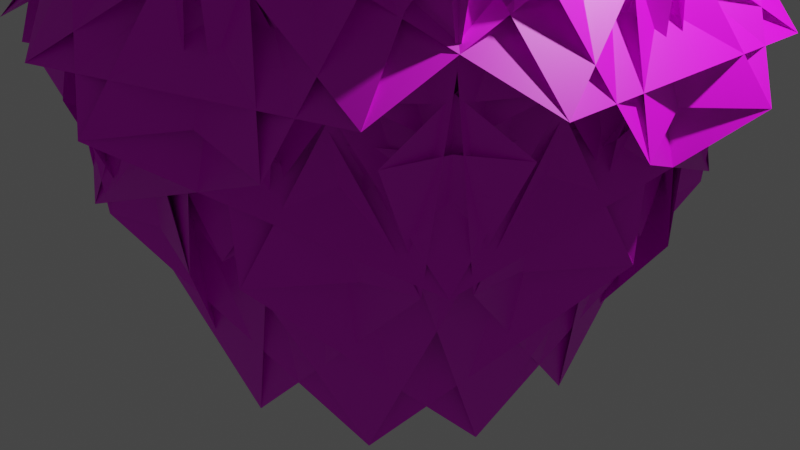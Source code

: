 # Source: grass.blend  (saved by Blender 2.80.45; exported with 4.5.12 LTS)
import bpy
from mathutils import Matrix  # noqa: F401  (used for matrix-valued properties, if any)

bpy.ops.wm.read_factory_settings(use_empty=True)
scene = bpy.context.scene
scene.name = 'Scene'

# ---- collections
col_collection = bpy.data.collections.new('Collection'); scene.collection.children.link(col_collection)

# ---- images (referenced by path relative to the original .blend; pixels are not part of the script)
import os
ASSET_DIR = os.environ.get("B2B_ASSET_DIR", "")  # directory of the original .blend (textures are referenced by path, not embedded)
HERE = os.path.dirname(os.path.abspath(__file__))  # packed textures are extracted next to this script under _unpacked/

def load_image(name, relpath, width, height, colorspace="sRGB"):
    """Load a texture the original file referenced (path relative to the .blend, or extracted next to this script)."""
    p = next((c for c in (os.path.join(HERE, relpath), os.path.join(ASSET_DIR, relpath)) if relpath and os.path.exists(c)), "")
    if p:
        img = bpy.data.images.load(p, check_existing=True)
        img.name = name
    else:  # same state as the original file: an image datablock whose file is absent (Cycles renders it pink)
        img = bpy.data.images.new(name, width, height)
        img.source = "FILE"
        img.filepath = "//" + (relpath or name)
    img.colorspace_settings.name = colorspace
    return img
img_tree_png = load_image('tree.png', 'tree.png', 1024, 1024, 'sRGB')

# ---- materials (node trees are filled in below, after node groups)
mat_material_001 = bpy.data.materials.new('Material.001')
mat_material_001.use_transparent_shadow = False
mat_material_001.roughness = 0.25

# ---- material node trees
mat_material_001.use_nodes = True; mat_material_001.node_tree.nodes.clear()
_N = mat_material_001.node_tree.nodes; _L = mat_material_001.node_tree.links
n0 = _N.new('ShaderNodeOutputMaterial'); n0.name = 'Material Output'; n0.location = (300, 300)
n1 = _N.new('ShaderNodeBsdfPrincipled'); n1.name = 'Principled BSDF'; n1.location = (10, 300)
n1.distribution = 'GGX'
n1.subsurface_method = 'BURLEY'
n1.inputs[3].default_value = 1.45
n2 = _N.new('ShaderNodeTexImage'); n2.name = 'Image Texture'; n2.location = (-280, 280)
n2.image = img_tree_png
_L.new(n1.outputs[0], n0.inputs[0])
_L.new(n2.outputs[0], n1.inputs[0])
n0.is_active_output = True

# ---- world
world_world = bpy.data.worlds.new('World'); scene.world = world_world
world_world.use_nodes = True; world_world.node_tree.nodes.clear()
_N = world_world.node_tree.nodes; _L = world_world.node_tree.links
n0 = _N.new('ShaderNodeOutputWorld'); n0.name = 'World Output'; n0.location = (300, 300)
n1 = _N.new('ShaderNodeBackground'); n1.name = 'Background'; n1.location = (10, 300)
n1.inputs[0].default_value = (0.05088, 0.05088, 0.05088, 1.0)
_L.new(n1.outputs[0], n0.inputs[0])
n0.is_active_output = True
world_world.color = (0.05088, 0.05088, 0.05088)
world_world.use_sun_shadow = False
world_world.sun_shadow_jitter_overblur = 0.0

# ---- cameras
cam_camera = bpy.data.cameras.new('Camera')
cam_camera.clip_end = 100.0
cam_camera.ortho_scale = 7.314
cam_camera.dof.focus_distance = 0.0
cam_camera.dof.aperture_fstop = 128.0

# ---- lights
light_light = bpy.data.lights.new('Light', 'POINT')
light_light.transmission_factor = 0.0
light_light.cutoff_distance = 30.0
light_light.energy = 1000.0
light_light.shadow_buffer_clip_start = 1.001
light_light.shadow_soft_size = 0.1
light_light.shadow_maximum_resolution = 0.006
light_light.use_absolute_resolution = True

# ---- meshes
me_icosphere = bpy.data.meshes.new('Icosphere')
me_icosphere.from_pydata([(-2.274e-13, 4.441e-16, -0.6748), (-0.1625, -0.5, -0.6576), (0.4253, -0.309, -0.6576), (0.4253, 0.309, -0.6576), (-0.5257, 4.441e-16, -0.6576), (-0.1625, 0.5, -0.6576), (1.046, 0.208, -0.1137), (0.8115, -0.5896, 0.5615), (0.1255, -1.059, -0.1137), (0.264, -0.1918, -0.6827), (0.5211, -0.9307, -0.1137), (-0.31, -0.954, 0.5615), (-0.9686, -0.4467, -0.1137), (-0.1008, -0.3103, -0.6827), (-0.7241, -0.7832, -0.1137), (-1.003, -5.96e-08, 0.5615), (-0.7241, 0.7832, -0.1137), (-0.3263, 4.031e-09, -0.6827), (-0.9686, 0.4467, -0.1137), (-0.31, 0.954, 0.5615), (0.5211, 0.9307, -0.1137), (-0.1008, 0.3103, -0.6827), (0.1255, 1.059, -0.1137), (0.8115, 0.5896, 0.5615), (1.046, -0.208, -0.1137), (0.264, 0.1918, -0.6827), (0.3128, -0.9626, -0.4821), (1.028, -0.4431, 0.06415), (0.5859, -0.122, 0.948), (-0.4023, -0.4431, 0.948), (-0.571, -0.9626, 0.06415), (-0.8188, -0.5949, -0.4821), (-0.1038, -1.114, 0.06415), (0.06501, -0.5949, 0.948), (-0.5457, 0.2457, 0.948), (-1.092, 0.2457, 0.06415), (-0.8188, 0.5949, -0.4821), (-1.092, -0.2457, 0.06415), (-0.5457, -0.2457, 0.948), (0.06501, 0.5949, 0.948), (-0.1038, 1.114, 0.06415), (0.3128, 0.9626, -0.4821), (-0.571, 0.9626, 0.06415), (-0.4023, 0.4431, 0.948), (0.5859, 0.122, 0.948), (1.028, 0.4431, 0.06415), (1.012, -5.96e-08, -0.4821), (0.739, 0.8405, 0.06415), (0.2971, 0.5195, 0.948), (0.2971, -0.5195, 0.948), (0.739, -0.8405, 0.06415), (0.715, 0.5195, 0.6897), (-0.2731, 0.8406, 0.6897), (-0.8838, 0.0, 0.6897), (-0.2731, -0.8406, 0.6897), (0.715, -0.5195, 0.6897), (0.09539, -0.2936, -0.6678), (1.027, -0.5049, -0.09596), (0.3221, -0.9914, 0.5643), (-0.5341, -1.012, -0.09596), (0.3087, -4.47e-08, -0.6678), (0.7976, 0.8207, -0.09596), (1.042, -5.96e-08, 0.5643), (0.7976, -0.8207, -0.09596), (-0.2497, -0.1814, -0.6678), (-0.1628, -1.133, -0.09596), (-0.8433, -0.6127, 0.5643), (-1.128, 0.1952, -0.09596), (-0.2497, 0.1814, -0.6678), (-1.128, -0.1952, -0.09596), (-0.8433, 0.6127, 0.5643), (-0.1628, 1.133, -0.09596), (0.09539, 0.2936, -0.6678), (-0.5341, 1.012, -0.09596), (0.3221, 0.9914, 0.5643), (1.027, 0.5049, -0.09596), (0.6011, -0.2161, -1.309), (0.8664, 0.5418, -0.5228), (0.8845, 0.6962, 0.5254), (0.6114, -0.1444, 1.072), (0.3315, -0.9928, 0.5202), (0.4062, -0.9758, -0.5274), (0.8845, -0.6962, 0.5254), (0.8664, -0.5418, -0.5228), (0.6011, 0.2161, -1.309), (0.4062, 0.9758, -0.5274), (0.3315, 0.9928, 0.5202), (0.6114, 0.1444, 1.072), (-0.01975, -0.6384, -1.309), (0.783, -0.6566, -0.5228), (0.9354, -0.6261, 0.5254), (0.05162, -0.6261, 1.072), (-0.8417, -0.622, 0.5202), (-0.8025, -0.6878, -0.5274), (-0.3888, -1.056, 0.5254), (-0.2475, -0.9914, -0.5228), (0.3913, -0.5049, -1.309), (1.054, -0.08476, -0.5274), (1.047, -0.008466, 0.5202), (0.3262, -0.5369, 1.072), (-0.6133, -0.1785, -1.309), (-0.3825, -0.9476, -0.5228), (-0.3064, -1.083, 0.5254), (-0.5795, -0.2426, 1.072), (-0.8517, 0.6083, 0.5202), (-0.9022, 0.5507, -0.5274), (-1.125, 0.04331, 0.5254), (-1.019, -0.07094, -0.5228), (-0.3593, -0.5281, -1.309), (0.245, -1.028, -0.5274), (0.3154, -0.998, 0.5202), (-0.4098, -0.4762, 1.072), (-0.3593, 0.5281, -1.309), (-1.019, 0.07094, -0.5228), (-1.125, -0.04331, 0.5254), (-0.4098, 0.4762, 1.072), (0.3154, 0.998, 0.5202), (0.245, 1.028, -0.5274), (-0.3064, 1.083, 0.5254), (-0.3825, 0.9476, -0.5228), (-0.6133, 0.1785, -1.309), (-0.9022, -0.5507, -0.5274), (-0.8517, -0.6083, 0.5202), (-0.5795, 0.2426, 1.072), (0.3913, 0.5049, -1.309), (-0.2475, 0.9914, -0.5228), (-0.3888, 1.056, 0.5254), (0.3262, 0.5369, 1.072), (1.047, 0.008467, 0.5202), (1.054, 0.08476, -0.5274), (0.9354, 0.6261, 0.5254), (0.783, 0.6566, -0.5228), (-0.01975, 0.6384, -1.309), (-0.8025, 0.6878, -0.5274), (-0.8417, 0.622, 0.5202), (0.05162, 0.6261, 1.072), (0.1, -1.233, -0.1127), (0.849, -0.6168, -0.5147), (1.204, 0.2859, -0.1127), (0.7617, 0.6069, 0.7711), (0.007198, -0.005227, 1.169), (-0.3419, -0.912, 0.7711), (-1.142, -0.4762, -0.1127), (-0.3243, -0.998, -0.5147), (0.6438, -1.056, -0.1127), (0.8126, -0.5369, 0.7711), (-0.002747, -0.008455, 1.169), (-0.973, 0.04332, 0.7711), (-0.8057, 0.9387, -0.1127), (-1.049, -2.98e-08, -0.5147), (-0.8057, -0.9387, -0.1127), (-0.2595, -0.9387, 0.7711), (-0.008888, -5.96e-08, 1.169), (-0.2595, 0.9387, 0.7711), (0.6438, 1.056, -0.1127), (-0.3243, 0.998, -0.5147), (-1.142, 0.4762, -0.1127), (-0.973, -0.04332, 0.7711), (-0.002747, 0.008455, 1.169), (0.8126, 0.5369, 0.7711), (1.204, -0.2859, -0.1127), (0.849, 0.6168, -0.5147), (0.1, 1.233, -0.1127), (-0.3419, 0.912, 0.7711), (0.007198, 0.005227, 1.169), (0.7617, -0.6069, 0.7711), (0.8425, -0.912, 0.03907), (1.042, -0.00523, 0.5291), (0.349, 0.6069, 1.026), (-0.6391, 0.2859, 1.026), (-0.8401, -0.6168, 0.5291), (-0.1456, -1.233, 0.03907), (-0.4694, -0.5195, 1.026), (0.327, -0.9895, 0.5291), (1.128, -0.5195, 0.03907), (1.128, 0.5195, 0.03907), (0.327, 0.9895, 0.5291), (-0.4694, 0.5195, 1.026), (-0.607, -1.083, 0.03907), (0.3171, -0.9928, 0.5291), (0.6851, -0.1444, 1.026), (0.0744, 0.6962, 1.026), (-0.8462, 0.6083, 0.5291), (-1.218, -0.2426, 0.03906), (-1.218, 0.2426, 0.03906), (-0.8462, -0.6083, 0.5291), (0.0744, -0.6962, 1.026), (0.6851, 0.1444, 1.026), (0.3171, 0.9928, 0.5291), (-0.607, 1.083, 0.03907), (-0.1456, 1.233, 0.03907), (-0.8401, 0.6168, 0.5291), (-0.6391, -0.2859, 1.026), (0.349, -0.6069, 1.026), (1.042, 0.00523, 0.5291), (0.8425, 0.912, 0.03907)], [], [(0, 2, 1), (6, 63, 76), (0, 1, 4), (0, 4, 5), (0, 5, 3), (7, 81, 97), (11, 93, 109), (15, 105, 121), (19, 117, 133), (23, 129, 85), (1, 56, 13), (4, 64, 17), (5, 68, 21), (60, 3, 25), (90, 94, 26), (145, 29, 171), (151, 34, 183), (157, 39, 189), (163, 44, 195), (168, 172, 55), (89, 58, 95), (78, 82, 46), (177, 193, 51), (176, 164, 194), (126, 130, 41), (192, 187, 52), (191, 158, 188), (114, 118, 36), (186, 181, 53), (185, 152, 182), (102, 106, 31), (180, 169, 54), (179, 146, 170), (87, 160, 47), (48, 165, 175), (110, 92, 143), (135, 154, 42), (43, 159, 190), (167, 140, 173), (123, 148, 37), (38, 153, 184), (134, 116, 155), (111, 142, 32), (33, 147, 178), (122, 104, 149), (99, 136, 27), (28, 141, 166), (86, 128, 161), (139, 49, 174), (127, 45, 162), (3, 5, 72), (18, 71, 112), (115, 40, 156), (5, 4, 68), (14, 67, 100), (103, 35, 150), (4, 1, 64), (10, 59, 88), (91, 30, 144), (1, 2, 56), (9, 2, 60), (79, 50, 138), (60, 2, 3), (3, 72, 25), (22, 75, 124), (98, 80, 137), (73, 20, 132), (5, 21, 72), (125, 74, 131), (69, 16, 120), (4, 17, 68), (113, 70, 119), (65, 12, 108), (61, 24, 84), (101, 66, 107), (2, 0, 3), (1, 13, 64), (77, 62, 83), (57, 8, 96), (6, 7, 8, 9), (10, 11, 12, 13), (14, 15, 16, 17), (18, 19, 20, 21), (22, 23, 24, 25), (26, 27, 28, 29, 30), (31, 32, 33, 34, 35), (36, 37, 38, 39, 40), (41, 42, 43, 44, 45), (46, 47, 48, 49, 50), (51, 52, 53, 54, 55), (56, 57, 58, 59), (60, 61, 62, 63), (64, 65, 66, 67), (68, 69, 70, 71), (72, 73, 74, 75), (76, 77, 78, 79, 80, 81), (82, 83, 84, 85, 86, 87), (88, 89, 90, 91, 92, 93), (94, 95, 96, 97, 98, 99), (100, 101, 102, 103, 104, 105), (106, 107, 108, 109, 110, 111), (112, 113, 114, 115, 116, 117), (118, 119, 120, 121, 122, 123), (124, 125, 126, 127, 128, 129), (130, 131, 132, 133, 134, 135), (136, 137, 138, 139, 140, 141), (142, 143, 144, 145, 146, 147), (148, 149, 150, 151, 152, 153), (154, 155, 156, 157, 158, 159), (160, 161, 162, 163, 164, 165), (166, 167, 168, 169, 170, 171), (172, 173, 174, 175, 176, 177), (178, 179, 180, 181, 182, 183), (184, 185, 186, 187, 188, 189), (190, 191, 192, 193, 194, 195), (59, 10, 13, 56), (63, 6, 9, 60), (67, 14, 17, 64), (71, 18, 21, 68), (75, 22, 25, 72), (81, 7, 6, 76), (87, 47, 46, 82), (93, 11, 10, 88), (99, 27, 26, 94), (105, 15, 14, 100), (111, 32, 31, 106), (117, 19, 18, 112), (123, 37, 36, 118), (129, 23, 22, 124), (135, 42, 41, 130), (141, 28, 27, 136), (147, 33, 32, 142), (153, 38, 37, 148), (159, 43, 42, 154), (165, 48, 47, 160), (171, 29, 28, 166), (177, 51, 55, 172), (183, 34, 33, 178), (189, 39, 38, 184), (195, 44, 43, 190), (8, 57, 56, 9), (24, 61, 60, 25), (12, 65, 64, 13), (16, 69, 68, 17), (20, 73, 72, 21), (50, 79, 78, 46), (23, 85, 84, 24), (30, 91, 90, 26), (7, 97, 96, 8), (35, 103, 102, 31), (11, 109, 108, 12), (40, 115, 114, 36), (15, 121, 120, 16), (45, 127, 126, 41), (19, 133, 132, 20), (49, 139, 138, 50), (29, 145, 144, 30), (34, 151, 150, 35), (39, 157, 156, 40), (44, 163, 162, 45), (54, 169, 168, 55), (48, 175, 174, 49), (53, 181, 180, 54), (52, 187, 186, 53), (51, 193, 192, 52), (176, 194, 193, 177), (175, 165, 164, 176), (194, 164, 163, 195), (191, 188, 187, 192), (190, 159, 158, 191), (188, 158, 157, 189), (185, 182, 181, 186), (184, 153, 152, 185), (182, 152, 151, 183), (179, 170, 169, 180), (178, 147, 146, 179), (170, 146, 145, 171), (167, 173, 172, 168), (166, 141, 140, 167), (173, 140, 139, 174), (86, 161, 160, 87), (85, 129, 128, 86), (161, 128, 127, 162), (134, 155, 154, 135), (133, 117, 116, 134), (155, 116, 115, 156), (122, 149, 148, 123), (121, 105, 104, 122), (149, 104, 103, 150), (110, 143, 142, 111), (109, 93, 92, 110), (143, 92, 91, 144), (98, 137, 136, 99), (97, 81, 80, 98), (137, 80, 79, 138), (125, 131, 130, 126), (124, 75, 74, 125), (131, 74, 73, 132), (113, 119, 118, 114), (112, 71, 70, 113), (119, 70, 69, 120), (101, 107, 106, 102), (100, 67, 66, 101), (107, 66, 65, 108), (89, 95, 94, 90), (88, 59, 58, 89), (95, 58, 57, 96), (77, 83, 82, 78), (76, 63, 62, 77), (83, 62, 61, 84), (2, 9, 56)])
_uv = me_icosphere.uv_layers.new(name='UVMap')
_uv.uv.foreach_set('vector', [0.8182, 0.0, 0.7727, 0.07873, 0.8636, 0.07873, 0.5938, 0.2228, 0.7717, 0.2228, 0.6827, 0.06872, 0.09091, 0.0, 0.04545, 0.07873, 0.1364, 0.07873, 0.2727, 0.0, 0.2273, 0.07873, 0.3182, 0.07873, 0.4545, 0.0, 0.4091, 0.07873, 0.5, 0.07873, 0.7273, 0.3085, 0.8083, 0.1682, 0.6463, 0.1682, 0.9091, 0.3085, 0.9901, 0.1682, 0.8281, 0.1682, 0.1818, 0.3085, 0.2628, 0.1682, 0.1008, 0.1682, 0.3636, 0.3085, 0.4446, 0.1682, 0.2826, 0.1682, 0.5455, 0.3085, 0.6265, 0.1682, 0.4645, 0.1682, 0.8636, 0.07873, 0.806, 0.03632, 0.839, 0.03614, 0.1364, 0.07873, 0.07878, 0.03632, 0.1118, 0.03614, 0.3182, 0.07873, 0.2606, 0.03632, 0.2936, 0.03614, 0.6485, 0.03632, 0.5909, 0.07873, 0.6155, 0.03614, 0.7158, 0.3287, 0.9206, 0.3287, 0.8182, 0.1513, 0.7551, 0.3967, 0.9599, 0.3967, 0.8575, 0.2194, 0.02778, 0.3967, 0.2326, 0.3967, 0.1302, 0.2193, 0.2096, 0.3967, 0.4144, 0.3967, 0.312, 0.2194, 0.3914, 0.3967, 0.5962, 0.3967, 0.4938, 0.2194, 0.6249, 0.4862, 0.8297, 0.4862, 0.7273, 0.3088, 0.7385, 0.1698, 0.8182, 0.3078, 0.8979, 0.1698, 0.534, 0.3287, 0.7388, 0.3287, 0.6364, 0.1513, 0.443, 0.4862, 0.6479, 0.4862, 0.5455, 0.3088, 0.456, 0.3157, 0.5455, 0.4707, 0.6349, 0.3157, 0.3521, 0.3287, 0.5569, 0.3287, 0.4545, 0.1513, 0.2612, 0.4862, 0.466, 0.4862, 0.3636, 0.3088, 0.2742, 0.3157, 0.3636, 0.4707, 0.4531, 0.3157, 0.1703, 0.3287, 0.3751, 0.3287, 0.2727, 0.1513, 0.07941, 0.4862, 0.2842, 0.4862, 0.1818, 0.3088, 0.09233, 0.3157, 0.1818, 0.4707, 0.2713, 0.3157, -0.01149, 0.3287, 0.1933, 0.3287, 0.09091, 0.1513, 0.8067, 0.4862, 1.011, 0.4862, 0.9091, 0.3088, 0.8196, 0.3157, 0.9091, 0.4707, 0.9986, 0.3157, 0.5971, 0.4105, 0.6995, 0.2331, 0.4947, 0.2331, 0.4947, 0.3967, 0.6995, 0.3967, 0.5971, 0.2193, 0.8196, 0.3141, 0.9986, 0.3141, 0.9091, 0.1591, 0.4153, 0.4105, 0.5177, 0.2331, 0.3129, 0.2331, 0.3129, 0.3967, 0.5177, 0.3967, 0.4153, 0.2193, 0.6378, 0.3157, 0.7273, 0.4707, 0.8168, 0.3157, 0.2335, 0.4105, 0.3359, 0.2331, 0.131, 0.2331, 0.131, 0.3967, 0.3359, 0.3967, 0.2335, 0.2193, 0.2742, 0.3141, 0.4531, 0.3141, 0.3636, 0.1591, 0.9607, 0.4105, 1.063, 0.2331, 0.8583, 0.2331, 0.8583, 0.3967, 1.063, 0.3967, 0.9607, 0.2194, 0.09234, 0.3141, 0.2713, 0.3141, 0.1818, 0.1591, 0.7789, 0.4105, 0.8813, 0.2331, 0.6765, 0.2331, 0.6765, 0.3967, 0.8813, 0.3967, 0.7789, 0.2194, 0.456, 0.3141, 0.6349, 0.3141, 0.5455, 0.1591, 0.5732, 0.3967, 0.778, 0.3967, 0.6756, 0.2194, 0.4938, 0.4105, 0.5962, 0.2331, 0.3914, 0.2331, 0.5, 0.07873, 0.4091, 0.07873, 0.4545, 0.05714, 0.2301, 0.2228, 0.408, 0.2228, 0.3191, 0.06872, 0.312, 0.4105, 0.4144, 0.2331, 0.2096, 0.2331, 0.3182, 0.07873, 0.2273, 0.07873, 0.2727, 0.05714, 0.04833, 0.2228, 0.2262, 0.2228, 0.1373, 0.06872, 0.1302, 0.4105, 0.2326, 0.2331, 0.02778, 0.2331, 0.1364, 0.07873, 0.04545, 0.07873, 0.09091, 0.05714, 0.7756, 0.2228, 0.9535, 0.2228, 0.8645, 0.06872, 0.8575, 0.4105, 0.9599, 0.2331, 0.7551, 0.2331, 0.8636, 0.07873, 0.7727, 0.07873, 0.8182, 0.05714, 0.6572, 0.03614, 0.6818, 0.07873, 0.6242, 0.03632, 0.6756, 0.4105, 0.778, 0.2331, 0.5732, 0.2331, 0.6364, 0.05714, 0.6818, 0.07873, 0.5909, 0.07873, 0.5, 0.07873, 0.4424, 0.03632, 0.4754, 0.03614, 0.412, 0.2228, 0.5898, 0.2228, 0.5009, 0.06872, 0.6378, 0.3141, 0.8168, 0.3141, 0.7273, 0.1591, 0.3192, 0.2228, 0.4971, 0.2228, 0.4082, 0.06872, 0.4091, 0.07873, 0.4337, 0.03614, 0.4667, 0.03632, 0.3749, 0.1698, 0.4545, 0.3078, 0.5342, 0.1698, 0.1374, 0.2228, 0.3153, 0.2228, 0.2264, 0.06872, 0.2273, 0.07873, 0.2519, 0.03614, 0.2849, 0.03632, 0.193, 0.1698, 0.2727, 0.3078, 0.3524, 0.1698, -0.04439, 0.2228, 0.1335, 0.2228, 0.04455, 0.06872, 0.5011, 0.2228, 0.6789, 0.2228, 0.59, 0.06872, 0.01122, 0.1698, 0.09091, 0.3078, 0.1706, 0.1698, 0.6818, 0.07873, 0.6364, 0.0, 0.5909, 0.07873, 0.04545, 0.07873, 0.07005, 0.03614, 0.103, 0.03632, 0.5567, 0.1698, 0.6364, 0.3078, 0.7161, 0.1698, 0.6829, 0.2228, 0.8608, 0.2228, 0.7718, 0.06872, 0.5938, 0.2228, 0.6818, 0.2362, 0.7222, 0.1662, 0.6907, 0.1575, 0.7756, 0.2228, 0.8636, 0.2362, 0.9041, 0.1662, 0.8725, 0.1575, 0.04833, 0.2228, 0.1364, 0.2362, 0.1768, 0.1662, 0.1452, 0.1575, 0.2301, 0.2228, 0.3182, 0.2362, 0.3586, 0.1662, 0.327, 0.1575, 0.412, 0.2228, 0.5, 0.2362, 0.5404, 0.1662, 0.5088, 0.1575, 0.8182, 0.1513, 0.7727, 0.2362, 0.8182, 0.3149, 0.8182, 0.3149, 0.8636, 0.2362, 0.09091, 0.1513, 0.04545, 0.2362, 0.09091, 0.3149, 0.09091, 0.3149, 0.1364, 0.2362, 0.2727, 0.1513, 0.2273, 0.2362, 0.2727, 0.3149, 0.2727, 0.3149, 0.3182, 0.2362, 0.4545, 0.1513, 0.4091, 0.2362, 0.4545, 0.3149, 0.4545, 0.3149, 0.5, 0.2362, 0.6364, 0.1513, 0.5909, 0.2362, 0.6364, 0.3149, 0.6364, 0.3149, 0.6818, 0.2362, 0.5455, 0.3088, 0.5, 0.3937, 0.5455, 0.4724, 0.5455, 0.4724, 0.5909, 0.3937, 0.8303, 0.03632, 0.6829, 0.2228, 0.8182, 0.3078, 0.9535, 0.2228, 0.6485, 0.03632, 0.5011, 0.2228, 0.6364, 0.3078, 0.7717, 0.2228, 0.103, 0.03632, -0.04439, 0.2228, 0.09091, 0.3078, 0.2262, 0.2228, 0.2849, 0.03632, 0.1374, 0.2228, 0.2727, 0.3078, 0.408, 0.2228, 0.4667, 0.03632, 0.3192, 0.2228, 0.4545, 0.3078, 0.5898, 0.2228, 0.6827, 0.06872, 0.5567, 0.1698, 0.534, 0.3287, 0.6756, 0.4105, 0.8168, 0.3141, 0.8083, 0.1682, 0.7388, 0.3287, 0.7161, 0.1698, 0.59, 0.06872, 0.4645, 0.1682, 0.456, 0.3141, 0.5971, 0.4105, 0.8645, 0.06872, 0.7385, 0.1698, 0.7158, 0.3287, 0.8575, 0.4105, 0.9986, 0.3141, 0.9901, 0.1682, 0.9206, 0.3287, 0.8979, 0.1698, 0.7718, 0.06872, 0.6463, 0.1682, 0.6378, 0.3141, 0.7789, 0.4105, 0.1373, 0.06872, 0.01122, 0.1698, -0.01149, 0.3287, 0.1302, 0.4105, 0.2713, 0.3141, 0.2628, 0.1682, 0.1933, 0.3287, 0.1364, 0.2362, 0.05912, 0.2362, 0.04545, 0.2362, 0.05405, 0.2511, 0.09091, 0.3149, 0.3191, 0.06872, 0.193, 0.1698, 0.1703, 0.3287, 0.312, 0.4105, 0.4531, 0.3141, 0.4446, 0.1682, 0.3751, 0.3287, 0.3524, 0.1698, 0.2264, 0.06872, 0.1008, 0.1682, 0.09234, 0.3141, 0.2335, 0.4105, 0.5009, 0.06872, 0.3749, 0.1698, 0.3521, 0.3287, 0.4938, 0.4105, 0.6349, 0.3141, 0.6265, 0.1682, 0.5569, 0.3287, 0.5342, 0.1698, 0.4082, 0.06872, 0.2826, 0.1682, 0.2742, 0.3141, 0.4153, 0.4105, 0.8813, 0.2331, 0.7273, 0.1591, 0.5732, 0.2331, 0.5732, 0.3967, 0.7273, 0.4707, 0.8813, 0.3967, 1.063, 0.2331, 0.9091, 0.1591, 0.7551, 0.2331, 0.7551, 0.3967, 0.9091, 0.4707, 1.063, 0.3967, 0.3359, 0.2331, 0.1818, 0.1591, 0.02778, 0.2331, 0.02778, 0.3967, 0.1818, 0.4707, 0.3359, 0.3967, 0.5177, 0.2331, 0.3636, 0.1591, 0.2096, 0.2331, 0.2096, 0.3967, 0.3636, 0.4707, 0.5177, 0.3967, 0.6995, 0.2331, 0.5455, 0.1591, 0.3914, 0.2331, 0.3914, 0.3967, 0.5455, 0.4707, 0.6995, 0.3967, 0.7789, 0.2194, 0.7273, 0.3149, 0.7678, 0.3852, 0.7727, 0.3937, 0.7813, 0.3788, 0.8182, 0.3149, 0.8297, 0.4862, 0.7727, 0.3937, 0.6916, 0.3937, 0.6818, 0.3937, 0.6904, 0.4085, 0.7273, 0.4724, 0.9607, 0.2194, 0.9091, 0.3149, 0.9497, 0.3852, 0.9545, 0.3937, 0.9631, 0.3788, 1.0, 0.3149, 0.2335, 0.2193, 0.1818, 0.3149, 0.2224, 0.3852, 0.2273, 0.3937, 0.2359, 0.3788, 0.2727, 0.3149, 0.4153, 0.2193, 0.3636, 0.3149, 0.4042, 0.3852, 0.4091, 0.3937, 0.4177, 0.3788, 0.4545, 0.3149, 0.9535, 0.2228, 0.7756, 0.2228, 0.839, 0.03614, 0.806, 0.03632, 0.7717, 0.2228, 0.5938, 0.2228, 0.6572, 0.03614, 0.6242, 0.03632, 0.2262, 0.2228, 0.04833, 0.2228, 0.1118, 0.03614, 0.07878, 0.03632, 0.408, 0.2228, 0.2301, 0.2228, 0.2936, 0.03614, 0.2606, 0.03632, 0.5898, 0.2228, 0.412, 0.2228, 0.4754, 0.03614, 0.4424, 0.03632, 0.8083, 0.1682, 0.7273, 0.3085, 0.5938, 0.2228, 0.6827, 0.06872, 0.5971, 0.4105, 0.4947, 0.2331, 0.6364, 0.1513, 0.7388, 0.3287, 0.9901, 0.1682, 0.9091, 0.3085, 0.7756, 0.2228, 0.8645, 0.06872, 0.7789, 0.4105, 0.6765, 0.2331, 0.8182, 0.1513, 0.9206, 0.3287, 0.2628, 0.1682, 0.1818, 0.3085, 0.04833, 0.2228, 0.1373, 0.06872, 0.9607, 0.4105, 0.8583, 0.2331, 0.9545, 0.2362, 1.0, 0.3149, 0.4446, 0.1682, 0.3636, 0.3085, 0.2301, 0.2228, 0.3191, 0.06872, 0.2335, 0.4105, 0.131, 0.2331, 0.2727, 0.1513, 0.3751, 0.3287, 0.6265, 0.1682, 0.5455, 0.3085, 0.412, 0.2228, 0.5009, 0.06872, 0.4153, 0.4105, 0.3129, 0.2331, 0.4545, 0.1513, 0.5569, 0.3287, 0.8813, 0.3967, 0.6765, 0.3967, 0.6765, 0.2331, 0.8813, 0.2331, 1.063, 0.3967, 0.8583, 0.3967, 0.8583, 0.2331, 1.063, 0.2331, 0.3359, 0.3967, 0.131, 0.3967, 0.131, 0.2331, 0.3359, 0.2331, 0.5177, 0.3967, 0.3129, 0.3967, 0.3129, 0.2331, 0.5177, 0.2331, 0.6995, 0.3967, 0.4947, 0.3967, 0.4947, 0.2331, 0.6995, 0.2331, 0.8575, 0.2194, 0.9599, 0.3967, 0.8636, 0.3937, 0.8182, 0.3149, 0.443, 0.4862, 0.5455, 0.3088, 0.5909, 0.3937, 0.5455, 0.4724, 0.1302, 0.2193, 0.2326, 0.3967, 0.1364, 0.3937, 0.09091, 0.3149, 0.312, 0.2194, 0.4144, 0.3967, 0.3182, 0.3937, 0.2727, 0.3149, 0.4938, 0.2194, 0.5962, 0.3967, 0.5, 0.3937, 0.4545, 0.3149, 0.8608, 0.2228, 0.6829, 0.2228, 0.8303, 0.03632, 0.7973, 0.03614, 0.6789, 0.2228, 0.5011, 0.2228, 0.6485, 0.03632, 0.6155, 0.03614, 0.1335, 0.2228, -0.04439, 0.2228, 0.103, 0.03632, 0.07005, 0.03614, 0.3153, 0.2228, 0.1374, 0.2228, 0.2849, 0.03632, 0.2519, 0.03614, 0.4971, 0.2228, 0.3192, 0.2228, 0.4667, 0.03632, 0.4337, 0.03614, 0.778, 0.2331, 0.6756, 0.4105, 0.534, 0.3287, 0.6364, 0.1513, 0.5455, 0.3085, 0.4645, 0.1682, 0.59, 0.06872, 0.6789, 0.2228, 0.9599, 0.2331, 0.8575, 0.4105, 0.7158, 0.3287, 0.8182, 0.1513, 0.7273, 0.3085, 0.6463, 0.1682, 0.7718, 0.06872, 0.8608, 0.2228, 0.2326, 0.2331, 0.1302, 0.4105, -0.01149, 0.3287, 0.09091, 0.1513, 0.9091, 0.3085, 0.8281, 0.1682, 0.9091, 0.1575, 0.9545, 0.2362, 0.4144, 0.2331, 0.312, 0.4105, 0.1703, 0.3287, 0.2727, 0.1513, 0.1818, 0.3085, 0.1008, 0.1682, 0.2264, 0.06872, 0.3153, 0.2228, 0.5962, 0.2331, 0.4938, 0.4105, 0.3521, 0.3287, 0.4545, 0.1513, 0.3636, 0.3085, 0.2826, 0.1682, 0.4082, 0.06872, 0.4971, 0.2228, 0.778, 0.3967, 0.5732, 0.3967, 0.5732, 0.2331, 0.778, 0.2331, 0.9599, 0.3967, 0.7551, 0.3967, 0.7551, 0.2331, 0.9599, 0.2331, 0.2326, 0.3967, 0.02778, 0.3967, 0.02778, 0.2331, 0.2326, 0.2331, 0.4144, 0.3967, 0.2096, 0.3967, 0.2096, 0.2331, 0.4144, 0.2331, 0.5962, 0.3967, 0.3914, 0.3967, 0.3914, 0.2331, 0.5962, 0.2331, 0.9091, 0.3088, 1.011, 0.4862, 0.9091, 0.4724, 0.8636, 0.3937, 0.4947, 0.3967, 0.5971, 0.2193, 0.6364, 0.3149, 0.5909, 0.3937, 0.1818, 0.3088, 0.2842, 0.4862, 0.1818, 0.4724, 0.1364, 0.3937, 0.3636, 0.3088, 0.466, 0.4862, 0.3636, 0.4724, 0.3182, 0.3937, 0.5455, 0.3088, 0.6479, 0.4862, 0.5455, 0.4724, 0.5, 0.3937, 0.456, 0.3157, 0.6349, 0.3157, 0.6479, 0.4862, 0.443, 0.4862, 0.5971, 0.2193, 0.6995, 0.3967, 0.5455, 0.4707, 0.456, 0.3157, 0.6349, 0.3157, 0.5455, 0.4707, 0.3914, 0.3967, 0.4938, 0.2194, 0.2742, 0.3157, 0.4531, 0.3157, 0.466, 0.4862, 0.2612, 0.4862, 0.4153, 0.2193, 0.5177, 0.3967, 0.3636, 0.4707, 0.2742, 0.3157, 0.4531, 0.3157, 0.3636, 0.4707, 0.2096, 0.3967, 0.312, 0.2194, 0.09233, 0.3157, 0.2713, 0.3157, 0.2842, 0.4862, 0.07941, 0.4862, 0.2335, 0.2193, 0.3359, 0.3967, 0.1818, 0.4707, 0.09233, 0.3157, 0.2713, 0.3157, 0.1818, 0.4707, 0.02778, 0.3967, 0.1302, 0.2193, 0.8196, 0.3157, 0.9986, 0.3157, 1.011, 0.4862, 0.8067, 0.4862, 0.9607, 0.2194, 1.063, 0.3967, 0.9091, 0.4707, 0.8196, 0.3157, 0.9986, 0.3157, 0.9091, 0.4707, 0.7551, 0.3967, 0.8575, 0.2194, 0.6378, 0.3157, 0.8168, 0.3157, 0.8297, 0.4862, 0.6249, 0.4862, 0.7789, 0.2194, 0.8813, 0.3967, 0.7273, 0.4707, 0.6378, 0.3157, 0.8168, 0.3157, 0.7273, 0.4707, 0.5732, 0.3967, 0.6756, 0.2194, 0.456, 0.3141, 0.5455, 0.1591, 0.6995, 0.2331, 0.5971, 0.4105, 0.4645, 0.1682, 0.6265, 0.1682, 0.6349, 0.3141, 0.456, 0.3141, 0.5455, 0.1591, 0.6349, 0.3141, 0.4938, 0.4105, 0.3914, 0.2331, 0.2742, 0.3141, 0.3636, 0.1591, 0.5177, 0.2331, 0.4153, 0.4105, 0.2826, 0.1682, 0.4446, 0.1682, 0.4531, 0.3141, 0.2742, 0.3141, 0.3636, 0.1591, 0.4531, 0.3141, 0.312, 0.4105, 0.2096, 0.2331, 0.09234, 0.3141, 0.1818, 0.1591, 0.3359, 0.2331, 0.2335, 0.4105, 0.1008, 0.1682, 0.2628, 0.1682, 0.2713, 0.3141, 0.09234, 0.3141, 0.1818, 0.1591, 0.2713, 0.3141, 0.1302, 0.4105, 0.02778, 0.2331, 0.8196, 0.3141, 0.9091, 0.1591, 1.063, 0.2331, 0.9607, 0.4105, 0.8281, 0.1682, 0.9901, 0.1682, 0.9986, 0.3141, 0.8196, 0.3141, 0.9091, 0.1591, 0.9986, 0.3141, 0.8575, 0.4105, 0.7551, 0.2331, 0.6378, 0.3141, 0.7273, 0.1591, 0.8813, 0.2331, 0.7789, 0.4105, 0.6463, 0.1682, 0.8083, 0.1682, 0.8168, 0.3141, 0.6378, 0.3141, 0.7273, 0.1591, 0.8168, 0.3141, 0.6756, 0.4105, 0.5732, 0.2331, 0.3749, 0.1698, 0.5342, 0.1698, 0.5569, 0.3287, 0.3521, 0.3287, 0.5009, 0.06872, 0.5898, 0.2228, 0.4545, 0.3078, 0.3749, 0.1698, 0.5342, 0.1698, 0.4545, 0.3078, 0.3192, 0.2228, 0.4082, 0.06872, 0.193, 0.1698, 0.3524, 0.1698, 0.3751, 0.3287, 0.1703, 0.3287, 0.3191, 0.06872, 0.408, 0.2228, 0.2727, 0.3078, 0.193, 0.1698, 0.3524, 0.1698, 0.2727, 0.3078, 0.1374, 0.2228, 0.2264, 0.06872, 0.01122, 0.1698, 0.1706, 0.1698, 0.1933, 0.3287, -0.01149, 0.3287, 0.1373, 0.06872, 0.2262, 0.2228, 0.09091, 0.3078, 0.01122, 0.1698, 0.1706, 0.1698, 0.09091, 0.3078, -0.04439, 0.2228, 0.04455, 0.06872, 0.7385, 0.1698, 0.8979, 0.1698, 0.9206, 0.3287, 0.7158, 0.3287, 0.8645, 0.06872, 0.9535, 0.2228, 0.8182, 0.3078, 0.7385, 0.1698, 0.8979, 0.1698, 0.8182, 0.3078, 0.6829, 0.2228, 0.7718, 0.06872, 0.5567, 0.1698, 0.7161, 0.1698, 0.7388, 0.3287, 0.534, 0.3287, 0.6827, 0.06872, 0.7717, 0.2228, 0.6364, 0.3078, 0.5567, 0.1698, 0.7161, 0.1698, 0.6364, 0.3078, 0.5011, 0.2228, 0.59, 0.06872, 0.7727, 0.07873, 0.7973, 0.03614, 0.8303, 0.03632])
me_icosphere.materials.append(mat_material_001)
me_icosphere.use_remesh_preserve_volume = False
me_icosphere.use_remesh_preserve_attributes = False
me_icosphere.use_mirror_vertex_groups = False
me_icosphere.update()

# ---- objects
ob_light = bpy.data.objects.new('Light', light_light)
ob_camera = bpy.data.objects.new('Camera', cam_camera)
ob_icosphere = bpy.data.objects.new('Icosphere', me_icosphere)

# ---- transforms, parenting, visibility, modifiers, constraints
ob_light.location = (4.076, 1.005, 5.904)
ob_light.rotation_euler = (0.6503, 0.05522, 1.866)
ob_light.lock_rotations_4d = False
ob_light.empty_display_type = 'ARROWS'
ob_light.color = (0.0, 0.0, 0.0, 0.0)
ob_light.lineart.crease_threshold = 0.0
ob_camera.location = (7.359, -6.926, 4.958)
ob_camera.rotation_euler = (1.109, 0.0, 0.8149)
ob_camera.lock_rotations_4d = False
ob_camera.empty_display_type = 'ARROWS'
ob_camera.color = (0.0, 0.0, 0.0, 0.0)
ob_camera.display_type = 'WIRE'
ob_camera.lineart.crease_threshold = 0.0
ob_icosphere.location = (0.0, 0.0, 2.217)
ob_icosphere.scale = (2.821, 2.821, 2.821)
ob_icosphere.lineart.crease_threshold = 0.0

# ---- collection membership
col_collection.objects.link(ob_light)
col_collection.objects.link(ob_camera)
col_collection.objects.link(ob_icosphere)

# ---- scene / render settings (as saved in the file)
scene.camera = ob_camera
scene.frame_start = 1; scene.frame_end = 250; scene.frame_set(1)
scene.render.engine = 'BLENDER_EEVEE_NEXT'
scene.cycles.use_denoising = False
scene.cycles.samples = 128
scene.cycles.sampling_pattern = 'TABULATED_SOBOL'
scene.cycles.use_adaptive_sampling = False
scene.cycles.use_light_tree = False
scene.view_settings.view_transform = 'Filmic'
bpy.context.view_layer.update()

